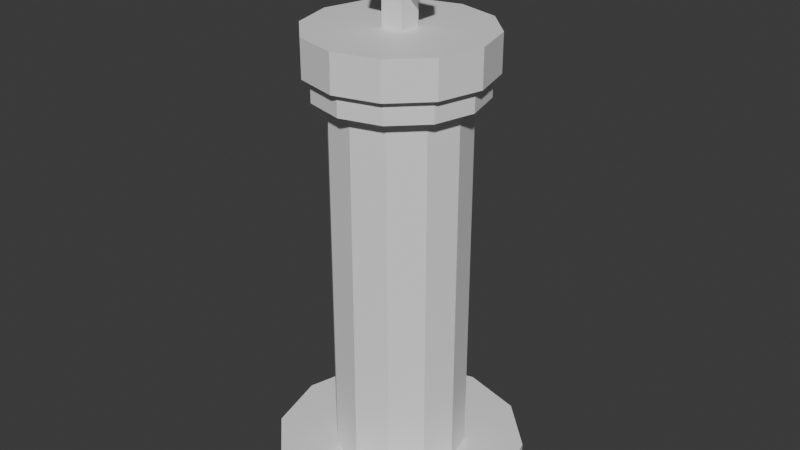 # Source: king_v01.blend  (saved by Blender 5.0.119; exported with 4.5.12 LTS)
import bpy
from mathutils import Matrix  # noqa: F401  (used for matrix-valued properties, if any)

bpy.ops.wm.read_factory_settings(use_empty=True)
scene = bpy.context.scene
scene.name = 'Scene'

# ---- collections
col_collection = bpy.data.collections.new('Collection'); scene.collection.children.link(col_collection)
col_king = bpy.data.collections.new('King'); scene.collection.children.link(col_king)

# ---- materials (node trees are filled in below, after node groups)
mat_chess_white = bpy.data.materials.new('Chess_White')

# ---- material node trees
mat_chess_white.use_nodes = True; mat_chess_white.node_tree.nodes.clear()
_N = mat_chess_white.node_tree.nodes; _L = mat_chess_white.node_tree.links
n0 = _N.new('ShaderNodeBsdfPrincipled'); n0.name = 'Principled BSDF'; n0.location = (-200, 100)
n0.inputs[0].default_value = (0.8714, 0.8714, 0.8714, 1.0)
n1 = _N.new('ShaderNodeOutputMaterial'); n1.name = 'Material Output'; n1.location = (200, 100)
_L.new(n0.outputs[0], n1.inputs[0])
n1.is_active_output = True

# ---- world
world_world = bpy.data.worlds.new('World'); scene.world = world_world
world_world.use_nodes = True; world_world.node_tree.nodes.clear()
_N = world_world.node_tree.nodes; _L = world_world.node_tree.links
n0 = _N.new('ShaderNodeOutputWorld'); n0.name = 'World Output'; n0.location = (200, 100)
n1 = _N.new('ShaderNodeBackground'); n1.name = 'Background'; n1.location = (-200, 100)
n1.inputs[0].default_value = (0.05088, 0.05088, 0.05088, 1.0)
_L.new(n1.outputs[0], n0.inputs[0])
n0.is_active_output = True
world_world.color = (0.05088, 0.05088, 0.05088)
world_world.sun_shadow_jitter_overblur = 0.0

# ---- meshes
me_cylinder = bpy.data.meshes.new('Cylinder')
me_cylinder.from_pydata([(0.0, 0.34, -0.035), (0.0, 0.34, 0.035), (0.17, 0.2944, -0.035), (0.17, 0.2944, 0.035), (0.2944, 0.17, -0.035), (0.2944, 0.17, 0.035), (0.34, 0.0, -0.035), (0.34, 0.0, 0.035), (0.2944, -0.17, -0.035), (0.2944, -0.17, 0.035), (0.17, -0.2944, -0.035), (0.17, -0.2944, 0.035), (0.0, -0.34, -0.035), (0.0, -0.34, 0.035), (-0.17, -0.2944, -0.035), (-0.17, -0.2944, 0.035), (-0.2944, -0.17, -0.035), (-0.2944, -0.17, 0.035), (-0.34, 0.0, -0.035), (-0.34, 0.0, 0.035), (-0.2944, 0.17, -0.035), (-0.2944, 0.17, 0.035), (-0.17, 0.2944, -0.035), (-0.17, 0.2944, 0.035)], [], [(0, 1, 3, 2), (2, 3, 5, 4), (4, 5, 7, 6), (6, 7, 9, 8), (8, 9, 11, 10), (10, 11, 13, 12), (12, 13, 15, 14), (14, 15, 17, 16), (16, 17, 19, 18), (18, 19, 21, 20), (3, 1, 23, 21, 19, 17, 15, 13, 11, 9, 7, 5), (20, 21, 23, 22), (22, 23, 1, 0), (0, 2, 4, 6, 8, 10, 12, 14, 16, 18, 20, 22)])
_uv = me_cylinder.uv_layers.new(name='UVMap')
_uv.uv.foreach_set('vector', [1.0, 0.5, 1.0, 1.0, 0.9167, 1.0, 0.9167, 0.5, 0.9167, 0.5, 0.9167, 1.0, 0.8333, 1.0, 0.8333, 0.5, 0.8333, 0.5, 0.8333, 1.0, 0.75, 1.0, 0.75, 0.5, 0.75, 0.5, 0.75, 1.0, 0.6667, 1.0, 0.6667, 0.5, 0.6667, 0.5, 0.6667, 1.0, 0.5833, 1.0, 0.5833, 0.5, 0.5833, 0.5, 0.5833, 1.0, 0.5, 1.0, 0.5, 0.5, 0.5, 0.5, 0.5, 1.0, 0.4167, 1.0, 0.4167, 0.5, 0.4167, 0.5, 0.4167, 1.0, 0.3333, 1.0, 0.3333, 0.5, 0.3333, 0.5, 0.3333, 1.0, 0.25, 1.0, 0.25, 0.5, 0.25, 0.5, 0.25, 1.0, 0.1667, 1.0, 0.1667, 0.5, 0.37, 0.4578, 0.25, 0.49, 0.13, 0.4578, 0.04215, 0.37, 0.01, 0.25, 0.04215, 0.13, 0.13, 0.04215, 0.25, 0.01, 0.37, 0.04215, 0.4578, 0.13, 0.49, 0.25, 0.4578, 0.37, 0.1667, 0.5, 0.1667, 1.0, 0.08333, 1.0, 0.08333, 0.5, 0.08333, 0.5, 0.08333, 1.0, 7.451e-08, 1.0, 7.451e-08, 0.5, 0.75, 0.49, 0.87, 0.4578, 0.9578, 0.37, 0.99, 0.25, 0.9578, 0.13, 0.87, 0.04215, 0.75, 0.01, 0.63, 0.04215, 0.5422, 0.13, 0.51, 0.25, 0.5422, 0.37, 0.63, 0.4578])
me_cylinder.materials.append(mat_chess_white)
me_cylinder.update()
me_cylinder_001 = bpy.data.meshes.new('Cylinder.001')
me_cylinder_001.from_pydata([(0.0, 0.18, -0.5), (0.0, 0.18, 0.5), (0.09, 0.1559, -0.5), (0.09, 0.1559, 0.5), (0.1559, 0.09, -0.5), (0.1559, 0.09, 0.5), (0.18, 0.0, -0.5), (0.18, 0.0, 0.5), (0.1559, -0.09, -0.5), (0.1559, -0.09, 0.5), (0.09, -0.1559, -0.5), (0.09, -0.1559, 0.5), (0.0, -0.18, -0.5), (0.0, -0.18, 0.5), (-0.09, -0.1559, -0.5), (-0.09, -0.1559, 0.5), (-0.1559, -0.09, -0.5), (-0.1559, -0.09, 0.5), (-0.18, 0.0, -0.5), (-0.18, 0.0, 0.5), (-0.1559, 0.09, -0.5), (-0.1559, 0.09, 0.5), (-0.09, 0.1559, -0.5), (-0.09, 0.1559, 0.5)], [], [(0, 1, 3, 2), (2, 3, 5, 4), (4, 5, 7, 6), (6, 7, 9, 8), (8, 9, 11, 10), (10, 11, 13, 12), (12, 13, 15, 14), (14, 15, 17, 16), (16, 17, 19, 18), (18, 19, 21, 20), (3, 1, 23, 21, 19, 17, 15, 13, 11, 9, 7, 5), (20, 21, 23, 22), (22, 23, 1, 0), (0, 2, 4, 6, 8, 10, 12, 14, 16, 18, 20, 22)])
_uv = me_cylinder_001.uv_layers.new(name='UVMap')
_uv.uv.foreach_set('vector', [1.0, 0.5, 1.0, 1.0, 0.9167, 1.0, 0.9167, 0.5, 0.9167, 0.5, 0.9167, 1.0, 0.8333, 1.0, 0.8333, 0.5, 0.8333, 0.5, 0.8333, 1.0, 0.75, 1.0, 0.75, 0.5, 0.75, 0.5, 0.75, 1.0, 0.6667, 1.0, 0.6667, 0.5, 0.6667, 0.5, 0.6667, 1.0, 0.5833, 1.0, 0.5833, 0.5, 0.5833, 0.5, 0.5833, 1.0, 0.5, 1.0, 0.5, 0.5, 0.5, 0.5, 0.5, 1.0, 0.4167, 1.0, 0.4167, 0.5, 0.4167, 0.5, 0.4167, 1.0, 0.3333, 1.0, 0.3333, 0.5, 0.3333, 0.5, 0.3333, 1.0, 0.25, 1.0, 0.25, 0.5, 0.25, 0.5, 0.25, 1.0, 0.1667, 1.0, 0.1667, 0.5, 0.37, 0.4578, 0.25, 0.49, 0.13, 0.4578, 0.04215, 0.37, 0.01, 0.25, 0.04215, 0.13, 0.13, 0.04215, 0.25, 0.01, 0.37, 0.04215, 0.4578, 0.13, 0.49, 0.25, 0.4578, 0.37, 0.1667, 0.5, 0.1667, 1.0, 0.08333, 1.0, 0.08333, 0.5, 0.08333, 0.5, 0.08333, 1.0, 7.451e-08, 1.0, 7.451e-08, 0.5, 0.75, 0.49, 0.87, 0.4578, 0.9578, 0.37, 0.99, 0.25, 0.9578, 0.13, 0.87, 0.04215, 0.75, 0.01, 0.63, 0.04215, 0.5422, 0.13, 0.51, 0.25, 0.5422, 0.37, 0.63, 0.4578])
me_cylinder_001.materials.append(mat_chess_white)
me_cylinder_001.update()
me_cylinder_002 = bpy.data.meshes.new('Cylinder.002')
me_cylinder_002.from_pydata([(0.0, 0.22, -0.03), (0.0, 0.22, 0.03), (0.11, 0.1905, -0.03), (0.11, 0.1905, 0.03), (0.1905, 0.11, -0.03), (0.1905, 0.11, 0.03), (0.22, 0.0, -0.03), (0.22, 0.0, 0.03), (0.1905, -0.11, -0.03), (0.1905, -0.11, 0.03), (0.11, -0.1905, -0.03), (0.11, -0.1905, 0.03), (0.0, -0.22, -0.03), (0.0, -0.22, 0.03), (-0.11, -0.1905, -0.03), (-0.11, -0.1905, 0.03), (-0.1905, -0.11, -0.03), (-0.1905, -0.11, 0.03), (-0.22, 0.0, -0.03), (-0.22, 0.0, 0.03), (-0.1905, 0.11, -0.03), (-0.1905, 0.11, 0.03), (-0.11, 0.1905, -0.03), (-0.11, 0.1905, 0.03)], [], [(0, 1, 3, 2), (2, 3, 5, 4), (4, 5, 7, 6), (6, 7, 9, 8), (8, 9, 11, 10), (10, 11, 13, 12), (12, 13, 15, 14), (14, 15, 17, 16), (16, 17, 19, 18), (18, 19, 21, 20), (3, 1, 23, 21, 19, 17, 15, 13, 11, 9, 7, 5), (20, 21, 23, 22), (22, 23, 1, 0), (0, 2, 4, 6, 8, 10, 12, 14, 16, 18, 20, 22)])
_uv = me_cylinder_002.uv_layers.new(name='UVMap')
_uv.uv.foreach_set('vector', [1.0, 0.5, 1.0, 1.0, 0.9167, 1.0, 0.9167, 0.5, 0.9167, 0.5, 0.9167, 1.0, 0.8333, 1.0, 0.8333, 0.5, 0.8333, 0.5, 0.8333, 1.0, 0.75, 1.0, 0.75, 0.5, 0.75, 0.5, 0.75, 1.0, 0.6667, 1.0, 0.6667, 0.5, 0.6667, 0.5, 0.6667, 1.0, 0.5833, 1.0, 0.5833, 0.5, 0.5833, 0.5, 0.5833, 1.0, 0.5, 1.0, 0.5, 0.5, 0.5, 0.5, 0.5, 1.0, 0.4167, 1.0, 0.4167, 0.5, 0.4167, 0.5, 0.4167, 1.0, 0.3333, 1.0, 0.3333, 0.5, 0.3333, 0.5, 0.3333, 1.0, 0.25, 1.0, 0.25, 0.5, 0.25, 0.5, 0.25, 1.0, 0.1667, 1.0, 0.1667, 0.5, 0.37, 0.4578, 0.25, 0.49, 0.13, 0.4578, 0.04215, 0.37, 0.01, 0.25, 0.04215, 0.13, 0.13, 0.04215, 0.25, 0.01, 0.37, 0.04215, 0.4578, 0.13, 0.49, 0.25, 0.4578, 0.37, 0.1667, 0.5, 0.1667, 1.0, 0.08333, 1.0, 0.08333, 0.5, 0.08333, 0.5, 0.08333, 1.0, 7.451e-08, 1.0, 7.451e-08, 0.5, 0.75, 0.49, 0.87, 0.4578, 0.9578, 0.37, 0.99, 0.25, 0.9578, 0.13, 0.87, 0.04215, 0.75, 0.01, 0.63, 0.04215, 0.5422, 0.13, 0.51, 0.25, 0.5422, 0.37, 0.63, 0.4578])
me_cylinder_002.materials.append(mat_chess_white)
me_cylinder_002.update()
me_cylinder_003 = bpy.data.meshes.new('Cylinder.003')
me_cylinder_003.from_pydata([(0.0, 0.24, -0.05), (0.0, 0.24, 0.05), (0.12, 0.2078, -0.05), (0.12, 0.2078, 0.05), (0.2078, 0.12, -0.05), (0.2078, 0.12, 0.05), (0.24, 0.0, -0.05), (0.24, 0.0, 0.05), (0.2078, -0.12, -0.05), (0.2078, -0.12, 0.05), (0.12, -0.2078, -0.05), (0.12, -0.2078, 0.05), (0.0, -0.24, -0.05), (0.0, -0.24, 0.05), (-0.12, -0.2078, -0.05), (-0.12, -0.2078, 0.05), (-0.2078, -0.12, -0.05), (-0.2078, -0.12, 0.05), (-0.24, 0.0, -0.05), (-0.24, 0.0, 0.05), (-0.2078, 0.12, -0.05), (-0.2078, 0.12, 0.05), (-0.12, 0.2078, -0.05), (-0.12, 0.2078, 0.05)], [], [(0, 1, 3, 2), (2, 3, 5, 4), (4, 5, 7, 6), (6, 7, 9, 8), (8, 9, 11, 10), (10, 11, 13, 12), (12, 13, 15, 14), (14, 15, 17, 16), (16, 17, 19, 18), (18, 19, 21, 20), (3, 1, 23, 21, 19, 17, 15, 13, 11, 9, 7, 5), (20, 21, 23, 22), (22, 23, 1, 0), (0, 2, 4, 6, 8, 10, 12, 14, 16, 18, 20, 22)])
_uv = me_cylinder_003.uv_layers.new(name='UVMap')
_uv.uv.foreach_set('vector', [1.0, 0.5, 1.0, 1.0, 0.9167, 1.0, 0.9167, 0.5, 0.9167, 0.5, 0.9167, 1.0, 0.8333, 1.0, 0.8333, 0.5, 0.8333, 0.5, 0.8333, 1.0, 0.75, 1.0, 0.75, 0.5, 0.75, 0.5, 0.75, 1.0, 0.6667, 1.0, 0.6667, 0.5, 0.6667, 0.5, 0.6667, 1.0, 0.5833, 1.0, 0.5833, 0.5, 0.5833, 0.5, 0.5833, 1.0, 0.5, 1.0, 0.5, 0.5, 0.5, 0.5, 0.5, 1.0, 0.4167, 1.0, 0.4167, 0.5, 0.4167, 0.5, 0.4167, 1.0, 0.3333, 1.0, 0.3333, 0.5, 0.3333, 0.5, 0.3333, 1.0, 0.25, 1.0, 0.25, 0.5, 0.25, 0.5, 0.25, 1.0, 0.1667, 1.0, 0.1667, 0.5, 0.37, 0.4578, 0.25, 0.49, 0.13, 0.4578, 0.04215, 0.37, 0.01, 0.25, 0.04215, 0.13, 0.13, 0.04215, 0.25, 0.01, 0.37, 0.04215, 0.4578, 0.13, 0.49, 0.25, 0.4578, 0.37, 0.1667, 0.5, 0.1667, 1.0, 0.08333, 1.0, 0.08333, 0.5, 0.08333, 0.5, 0.08333, 1.0, 7.451e-08, 1.0, 7.451e-08, 0.5, 0.75, 0.49, 0.87, 0.4578, 0.9578, 0.37, 0.99, 0.25, 0.9578, 0.13, 0.87, 0.04215, 0.75, 0.01, 0.63, 0.04215, 0.5422, 0.13, 0.51, 0.25, 0.5422, 0.37, 0.63, 0.4578])
me_cylinder_003.materials.append(mat_chess_white)
me_cylinder_003.update()
me_cube_001 = bpy.data.meshes.new('Cube.001')
me_cube_001.from_pydata([(-0.03, -0.03, -0.1), (-0.03, -0.03, 0.1), (-0.03, 0.03, -0.1), (-0.03, 0.03, 0.1), (0.03, -0.03, -0.1), (0.03, -0.03, 0.1), (0.03, 0.03, -0.1), (0.03, 0.03, 0.1)], [], [(0, 1, 3, 2), (2, 3, 7, 6), (6, 7, 5, 4), (4, 5, 1, 0), (2, 6, 4, 0), (7, 3, 1, 5)])
_uv = me_cube_001.uv_layers.new(name='UVMap')
_uv.uv.foreach_set('vector', [0.375, 0.0, 0.625, 0.0, 0.625, 0.25, 0.375, 0.25, 0.375, 0.25, 0.625, 0.25, 0.625, 0.5, 0.375, 0.5, 0.375, 0.5, 0.625, 0.5, 0.625, 0.75, 0.375, 0.75, 0.375, 0.75, 0.625, 0.75, 0.625, 1.0, 0.375, 1.0, 0.125, 0.5, 0.375, 0.5, 0.375, 0.75, 0.125, 0.75, 0.625, 0.5, 0.875, 0.5, 0.875, 0.75, 0.625, 0.75])
me_cube_001.materials.append(mat_chess_white)
me_cube_001.update()
me_cube_002 = bpy.data.meshes.new('Cube.002')
me_cube_002.from_pydata([(-0.08, -0.03, -0.03), (-0.08, -0.03, 0.03), (-0.08, 0.03, -0.03), (-0.08, 0.03, 0.03), (0.08, -0.03, -0.03), (0.08, -0.03, 0.03), (0.08, 0.03, -0.03), (0.08, 0.03, 0.03)], [], [(0, 1, 3, 2), (2, 3, 7, 6), (6, 7, 5, 4), (4, 5, 1, 0), (2, 6, 4, 0), (7, 3, 1, 5)])
_uv = me_cube_002.uv_layers.new(name='UVMap')
_uv.uv.foreach_set('vector', [0.375, 0.0, 0.625, 0.0, 0.625, 0.25, 0.375, 0.25, 0.375, 0.25, 0.625, 0.25, 0.625, 0.5, 0.375, 0.5, 0.375, 0.5, 0.625, 0.5, 0.625, 0.75, 0.375, 0.75, 0.375, 0.75, 0.625, 0.75, 0.625, 1.0, 0.375, 1.0, 0.125, 0.5, 0.375, 0.5, 0.375, 0.75, 0.125, 0.75, 0.625, 0.5, 0.875, 0.5, 0.875, 0.75, 0.625, 0.75])
me_cube_002.materials.append(mat_chess_white)
me_cube_002.update()

# ---- objects
ob_king_base = bpy.data.objects.new('King_Base', me_cylinder)
ob_king_body = bpy.data.objects.new('King_Body', me_cylinder_001)
ob_king_collar = bpy.data.objects.new('King_Collar', me_cylinder_002)
ob_king_crownbase = bpy.data.objects.new('King_CrownBase', me_cylinder_003)
ob_king_crossvert = bpy.data.objects.new('King_CrossVert', me_cube_001)
ob_king_crosshorz = bpy.data.objects.new('King_CrossHorz', me_cube_002)
ob_king = bpy.data.objects.new('King', None)

# ---- transforms, parenting, visibility, modifiers, constraints
ob_king_base.parent = ob_king
ob_king_base.location = (0.0, 0.0, 0.035)
ob_king_body.parent = ob_king
ob_king_body.location = (0.0, 0.0, 0.57)
ob_king_collar.parent = ob_king
ob_king_collar.location = (0.0, 0.0, 1.1)
ob_king_crownbase.parent = ob_king
ob_king_crownbase.location = (0.0, 0.0, 1.18)
ob_king_crossvert.parent = ob_king
ob_king_crossvert.location = (0.0, 0.0, 1.33)
ob_king_crosshorz.parent = ob_king
ob_king_crosshorz.location = (0.0, 0.0, 1.36)
ob_king.location = (0.0, 0.0, 0.0)
ob_king.empty_display_size = 0.3

# ---- collection membership
col_king.objects.link(ob_king_base)
col_king.objects.link(ob_king_body)
col_king.objects.link(ob_king_collar)
col_king.objects.link(ob_king_crownbase)
col_king.objects.link(ob_king_crossvert)
col_king.objects.link(ob_king_crosshorz)
col_king.objects.link(ob_king)

# ---- scene / render settings (as saved in the file)
scene.frame_start = 1; scene.frame_end = 250; scene.frame_set(1)
scene.render.engine = 'BLENDER_EEVEE_NEXT'
scene.render.bake_bias = 0.0
scene.render.bake_samples = 0
scene.cycles.sampling_pattern = 'TABULATED_SOBOL'
scene.eevee.use_volume_custom_range = False
bpy.context.view_layer.update()

# ---- added for rendering (the .blend has no active camera and no usable light): camera, sun
cam_auto = bpy.data.cameras.new('AutoCamera')
cam_auto.lens = 50.0
cam_auto.sensor_width = 36.0
cam_auto.clip_end = 1000.0
ob_auto_camera = bpy.data.objects.new('AutoCamera', cam_auto)
scene.collection.objects.link(ob_auto_camera)
ob_auto_camera.location = (1.59442, -1.91331, 1.99054)
ob_auto_camera.rotation_euler = (1.09748, -7.21219e-08, 0.694738)
scene.camera = ob_auto_camera
light_auto_sun = bpy.data.lights.new('AutoSun', 'SUN')
light_auto_sun.energy = 3.0
light_auto_sun.angle = 0.0523599
ob_auto_sun = bpy.data.objects.new('AutoSun', light_auto_sun)
scene.collection.objects.link(ob_auto_sun)
ob_auto_sun.rotation_euler = (0.872665, 0.174533, 0.523599)
bpy.context.view_layer.update()
